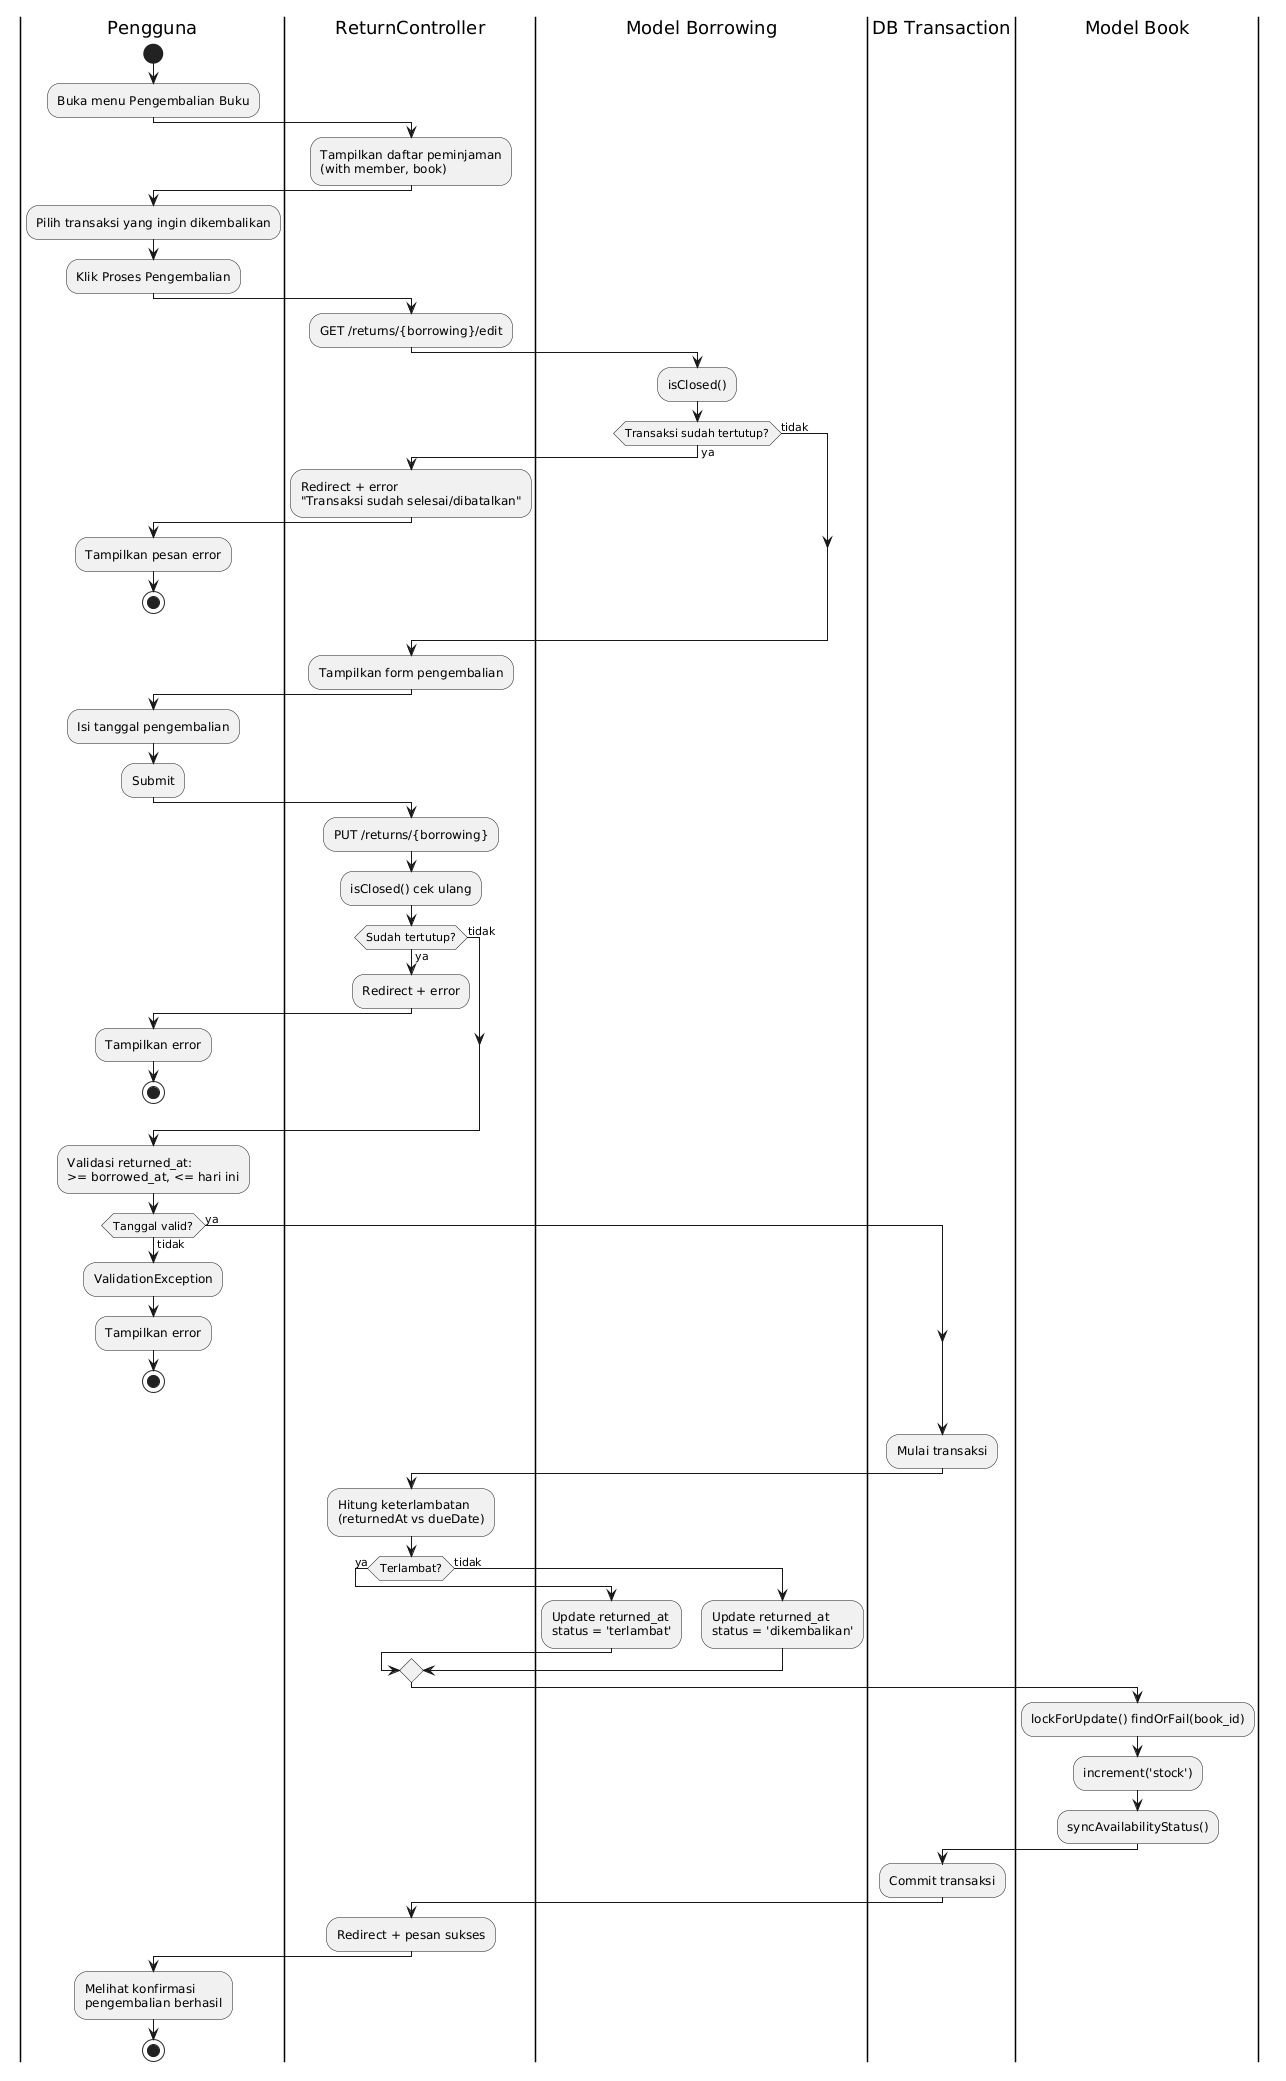

The diagram above was rendered by PlantUML. Its source (embedded in the PNG):
@startuml
|Pengguna|
start
:Buka menu Pengembalian Buku;

|ReturnController|
:Tampilkan daftar peminjaman\n(with member, book);

|Pengguna|
:Pilih transaksi yang ingin dikembalikan;
:Klik Proses Pengembalian;

|ReturnController|
:GET /returns/{borrowing}/edit;

|Model Borrowing|
:isClosed();

if (Transaksi sudah tertutup?) then (ya)
  |ReturnController|
  :Redirect + error\n"Transaksi sudah selesai/dibatalkan";
  |Pengguna|
  :Tampilkan pesan error;
  stop
else (tidak)
endif

|ReturnController|
:Tampilkan form pengembalian;

|Pengguna|
:Isi tanggal pengembalian;
:Submit;

|ReturnController|
:PUT /returns/{borrowing};
:isClosed() cek ulang;

if (Sudah tertutup?) then (ya)
  :Redirect + error;
  |Pengguna|
  :Tampilkan error;
  stop
else (tidak)
endif

:Validasi returned_at:\n>= borrowed_at, <= hari ini;

if (Tanggal valid?) then (tidak)
  :ValidationException;
  |Pengguna|
  :Tampilkan error;
  stop
else (ya)
endif

|DB Transaction|
:Mulai transaksi;

|ReturnController|
:Hitung keterlambatan\n(returnedAt vs dueDate);

if (Terlambat?) then (ya)
  |Model Borrowing|
  :Update returned_at\nstatus = 'terlambat';
else (tidak)
  |Model Borrowing|
  :Update returned_at\nstatus = 'dikembalikan';
endif

|Model Book|
:lockForUpdate() findOrFail(book_id);
:increment('stock');
:syncAvailabilityStatus();

|DB Transaction|
:Commit transaksi;

|ReturnController|
:Redirect + pesan sukses;

|Pengguna|
:Melihat konfirmasi\npengembalian berhasil;
stop
@enduml